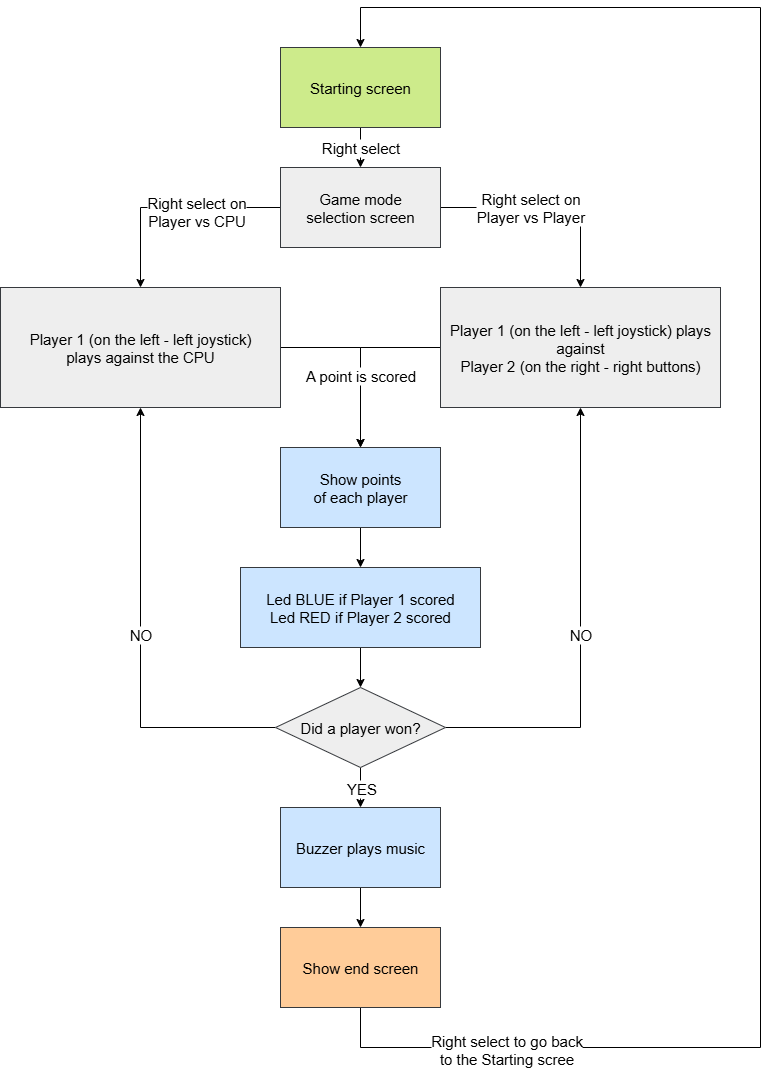

The diagram above was exported from draw.io. Its source (the exported page's mxGraphModel, read from the mxfile embedded in the PNG):
<mxGraphModel dx="1342" dy="700" grid="1" gridSize="10" guides="1" tooltips="1" connect="1" arrows="1" fold="1" page="1" pageScale="1" pageWidth="827" pageHeight="1169" math="0" shadow="0">
  <root>
    <mxCell id="0" />
    <mxCell id="1" parent="0" />
    <mxCell id="IvmHZob_m5AFNjaNyiZD-3" value="&lt;font style=&quot;font-size: 15px;&quot;&gt;Right select&lt;/font&gt;" style="edgeStyle=orthogonalEdgeStyle;rounded=0;orthogonalLoop=1;jettySize=auto;html=1;exitX=0.5;exitY=1;exitDx=0;exitDy=0;entryX=0.5;entryY=0;entryDx=0;entryDy=0;" edge="1" parent="1" source="IvmHZob_m5AFNjaNyiZD-1" target="IvmHZob_m5AFNjaNyiZD-2">
      <mxGeometry relative="1" as="geometry" />
    </mxCell>
    <mxCell id="IvmHZob_m5AFNjaNyiZD-1" value="&lt;font style=&quot;font-size: 15px;&quot;&gt;Starting screen&lt;/font&gt;" style="rounded=0;whiteSpace=wrap;html=1;fillColor=#cdeb8b;strokeColor=#36393d;" vertex="1" parent="1">
      <mxGeometry x="320" y="80" width="160" height="80" as="geometry" />
    </mxCell>
    <mxCell id="IvmHZob_m5AFNjaNyiZD-7" style="edgeStyle=orthogonalEdgeStyle;rounded=0;orthogonalLoop=1;jettySize=auto;html=1;exitX=0;exitY=0.5;exitDx=0;exitDy=0;" edge="1" parent="1" source="IvmHZob_m5AFNjaNyiZD-2" target="IvmHZob_m5AFNjaNyiZD-5">
      <mxGeometry relative="1" as="geometry" />
    </mxCell>
    <mxCell id="IvmHZob_m5AFNjaNyiZD-9" value="&lt;font style=&quot;font-size: 15px;&quot;&gt;Right select on&lt;/font&gt;&lt;div&gt;&lt;font style=&quot;font-size: 15px;&quot;&gt;Player vs CPU&lt;/font&gt;&lt;/div&gt;" style="edgeLabel;html=1;align=center;verticalAlign=middle;resizable=0;points=[];" vertex="1" connectable="0" parent="IvmHZob_m5AFNjaNyiZD-7">
      <mxGeometry x="-0.2243" y="3" relative="1" as="geometry">
        <mxPoint as="offset" />
      </mxGeometry>
    </mxCell>
    <mxCell id="IvmHZob_m5AFNjaNyiZD-8" style="edgeStyle=orthogonalEdgeStyle;rounded=0;orthogonalLoop=1;jettySize=auto;html=1;exitX=1;exitY=0.5;exitDx=0;exitDy=0;entryX=0.5;entryY=0;entryDx=0;entryDy=0;" edge="1" parent="1" source="IvmHZob_m5AFNjaNyiZD-2" target="IvmHZob_m5AFNjaNyiZD-6">
      <mxGeometry relative="1" as="geometry" />
    </mxCell>
    <mxCell id="IvmHZob_m5AFNjaNyiZD-10" value="&lt;font style=&quot;font-size: 15px;&quot;&gt;Right select on&lt;/font&gt;&lt;div&gt;&lt;font style=&quot;font-size: 15px;&quot;&gt;Player vs Player&lt;/font&gt;&lt;/div&gt;" style="edgeLabel;html=1;align=center;verticalAlign=middle;resizable=0;points=[];" vertex="1" connectable="0" parent="IvmHZob_m5AFNjaNyiZD-8">
      <mxGeometry x="-0.1895" y="1" relative="1" as="geometry">
        <mxPoint as="offset" />
      </mxGeometry>
    </mxCell>
    <mxCell id="IvmHZob_m5AFNjaNyiZD-2" value="&lt;font style=&quot;font-size: 15px;&quot;&gt;Game mode&lt;/font&gt;&lt;div&gt;&lt;font style=&quot;font-size: 15px;&quot;&gt;selection screen&lt;/font&gt;&lt;/div&gt;" style="rounded=0;whiteSpace=wrap;html=1;fillColor=#eeeeee;strokeColor=#36393d;" vertex="1" parent="1">
      <mxGeometry x="320" y="200" width="160" height="80" as="geometry" />
    </mxCell>
    <mxCell id="IvmHZob_m5AFNjaNyiZD-17" style="edgeStyle=orthogonalEdgeStyle;rounded=0;orthogonalLoop=1;jettySize=auto;html=1;exitX=1;exitY=0.5;exitDx=0;exitDy=0;entryX=0.5;entryY=0;entryDx=0;entryDy=0;" edge="1" parent="1" source="IvmHZob_m5AFNjaNyiZD-5" target="IvmHZob_m5AFNjaNyiZD-16">
      <mxGeometry relative="1" as="geometry" />
    </mxCell>
    <mxCell id="IvmHZob_m5AFNjaNyiZD-5" value="&lt;font style=&quot;font-size: 15px;&quot;&gt;Player 1 (on the left - left joystick)&lt;/font&gt;&lt;div&gt;&lt;font style=&quot;font-size: 15px;&quot;&gt;plays against the CPU&lt;/font&gt;&lt;/div&gt;" style="rounded=0;whiteSpace=wrap;html=1;fillColor=#eeeeee;strokeColor=#36393d;" vertex="1" parent="1">
      <mxGeometry x="40" y="320" width="280" height="120" as="geometry" />
    </mxCell>
    <mxCell id="IvmHZob_m5AFNjaNyiZD-18" style="edgeStyle=orthogonalEdgeStyle;rounded=0;orthogonalLoop=1;jettySize=auto;html=1;exitX=0;exitY=0.5;exitDx=0;exitDy=0;entryX=0.5;entryY=0;entryDx=0;entryDy=0;" edge="1" parent="1" source="IvmHZob_m5AFNjaNyiZD-6" target="IvmHZob_m5AFNjaNyiZD-16">
      <mxGeometry relative="1" as="geometry" />
    </mxCell>
    <mxCell id="IvmHZob_m5AFNjaNyiZD-19" value="&lt;font style=&quot;font-size: 15px;&quot;&gt;A point is scored&lt;/font&gt;" style="edgeLabel;html=1;align=center;verticalAlign=middle;resizable=0;points=[];" vertex="1" connectable="0" parent="IvmHZob_m5AFNjaNyiZD-18">
      <mxGeometry x="0.1963" y="-1" relative="1" as="geometry">
        <mxPoint as="offset" />
      </mxGeometry>
    </mxCell>
    <mxCell id="IvmHZob_m5AFNjaNyiZD-6" value="&lt;font style=&quot;font-size: 15px;&quot;&gt;Player 1 (on the left - left joystick) plays against&lt;/font&gt;&lt;div&gt;&lt;font style=&quot;font-size: 15px;&quot;&gt;Player 2 (on the right - right buttons)&lt;/font&gt;&lt;/div&gt;" style="rounded=0;whiteSpace=wrap;html=1;fillColor=#eeeeee;strokeColor=#36393d;" vertex="1" parent="1">
      <mxGeometry x="480" y="320" width="280" height="120" as="geometry" />
    </mxCell>
    <mxCell id="IvmHZob_m5AFNjaNyiZD-25" value="&lt;font style=&quot;font-size: 15px;&quot;&gt;NO&lt;/font&gt;" style="edgeStyle=orthogonalEdgeStyle;rounded=0;orthogonalLoop=1;jettySize=auto;html=1;exitX=1;exitY=0.5;exitDx=0;exitDy=0;entryX=0.5;entryY=1;entryDx=0;entryDy=0;" edge="1" parent="1" source="IvmHZob_m5AFNjaNyiZD-12" target="IvmHZob_m5AFNjaNyiZD-6">
      <mxGeometry relative="1" as="geometry" />
    </mxCell>
    <mxCell id="IvmHZob_m5AFNjaNyiZD-28" value="&lt;font style=&quot;font-size: 15px;&quot;&gt;NO&lt;/font&gt;" style="edgeStyle=orthogonalEdgeStyle;rounded=0;orthogonalLoop=1;jettySize=auto;html=1;exitX=0;exitY=0.5;exitDx=0;exitDy=0;entryX=0.5;entryY=1;entryDx=0;entryDy=0;" edge="1" parent="1" source="IvmHZob_m5AFNjaNyiZD-12" target="IvmHZob_m5AFNjaNyiZD-5">
      <mxGeometry relative="1" as="geometry" />
    </mxCell>
    <mxCell id="IvmHZob_m5AFNjaNyiZD-35" style="edgeStyle=orthogonalEdgeStyle;rounded=0;orthogonalLoop=1;jettySize=auto;html=1;exitX=0.5;exitY=1;exitDx=0;exitDy=0;entryX=0.5;entryY=0;entryDx=0;entryDy=0;" edge="1" parent="1" source="IvmHZob_m5AFNjaNyiZD-12" target="IvmHZob_m5AFNjaNyiZD-34">
      <mxGeometry relative="1" as="geometry" />
    </mxCell>
    <mxCell id="IvmHZob_m5AFNjaNyiZD-39" value="&lt;font style=&quot;font-size: 15px;&quot;&gt;YES&lt;/font&gt;" style="edgeLabel;html=1;align=center;verticalAlign=middle;resizable=0;points=[];" vertex="1" connectable="0" parent="IvmHZob_m5AFNjaNyiZD-35">
      <mxGeometry x="0.1595" y="-3" relative="1" as="geometry">
        <mxPoint x="3" y="-3" as="offset" />
      </mxGeometry>
    </mxCell>
    <mxCell id="IvmHZob_m5AFNjaNyiZD-12" value="&lt;span style=&quot;font-size: 15px;&quot;&gt;Did a player won?&lt;/span&gt;" style="rhombus;whiteSpace=wrap;html=1;fillColor=#eeeeee;strokeColor=#36393d;" vertex="1" parent="1">
      <mxGeometry x="315" y="720" width="170" height="80" as="geometry" />
    </mxCell>
    <mxCell id="IvmHZob_m5AFNjaNyiZD-21" style="edgeStyle=orthogonalEdgeStyle;rounded=0;orthogonalLoop=1;jettySize=auto;html=1;exitX=0.5;exitY=1;exitDx=0;exitDy=0;entryX=0.5;entryY=0;entryDx=0;entryDy=0;" edge="1" parent="1" source="IvmHZob_m5AFNjaNyiZD-16" target="IvmHZob_m5AFNjaNyiZD-20">
      <mxGeometry relative="1" as="geometry" />
    </mxCell>
    <mxCell id="IvmHZob_m5AFNjaNyiZD-16" value="&lt;font style=&quot;font-size: 15px;&quot;&gt;Show points&lt;/font&gt;&lt;div&gt;&lt;font style=&quot;font-size: 15px;&quot;&gt;of each player&lt;/font&gt;&lt;/div&gt;" style="rounded=0;whiteSpace=wrap;html=1;fillColor=#cce5ff;strokeColor=#36393d;" vertex="1" parent="1">
      <mxGeometry x="320" y="480" width="160" height="80" as="geometry" />
    </mxCell>
    <mxCell id="IvmHZob_m5AFNjaNyiZD-22" style="edgeStyle=orthogonalEdgeStyle;rounded=0;orthogonalLoop=1;jettySize=auto;html=1;exitX=0.5;exitY=1;exitDx=0;exitDy=0;entryX=0.5;entryY=0;entryDx=0;entryDy=0;" edge="1" parent="1" source="IvmHZob_m5AFNjaNyiZD-20" target="IvmHZob_m5AFNjaNyiZD-12">
      <mxGeometry relative="1" as="geometry" />
    </mxCell>
    <mxCell id="IvmHZob_m5AFNjaNyiZD-20" value="&lt;span style=&quot;font-size: 15px;&quot;&gt;Led BLUE if Player 1 scored&lt;/span&gt;&lt;div&gt;&lt;span style=&quot;font-size: 15px;&quot;&gt;Led RED if Player 2 scored&lt;/span&gt;&lt;/div&gt;" style="rounded=0;whiteSpace=wrap;html=1;fillColor=#cce5ff;strokeColor=#36393d;" vertex="1" parent="1">
      <mxGeometry x="280" y="600" width="240" height="80" as="geometry" />
    </mxCell>
    <mxCell id="IvmHZob_m5AFNjaNyiZD-33" style="edgeStyle=orthogonalEdgeStyle;rounded=0;orthogonalLoop=1;jettySize=auto;html=1;exitX=0.5;exitY=1;exitDx=0;exitDy=0;entryX=0.5;entryY=0;entryDx=0;entryDy=0;" edge="1" parent="1" source="IvmHZob_m5AFNjaNyiZD-29">
      <mxGeometry relative="1" as="geometry">
        <mxPoint x="400" y="80" as="targetPoint" />
        <mxPoint x="400" y="920" as="sourcePoint" />
        <Array as="points">
          <mxPoint x="400" y="1080" />
          <mxPoint x="800" y="1080" />
          <mxPoint x="800" y="40" />
          <mxPoint x="400" y="40" />
        </Array>
      </mxGeometry>
    </mxCell>
    <mxCell id="IvmHZob_m5AFNjaNyiZD-38" value="&lt;font style=&quot;font-size: 15px;&quot;&gt;Right select to go back&lt;/font&gt;&lt;div&gt;&lt;font style=&quot;font-size: 15px;&quot;&gt;to the Starting scree&lt;/font&gt;&lt;/div&gt;" style="edgeLabel;html=1;align=center;verticalAlign=middle;resizable=0;points=[];" vertex="1" connectable="0" parent="IvmHZob_m5AFNjaNyiZD-33">
      <mxGeometry x="-0.9" y="-1" relative="1" as="geometry">
        <mxPoint x="90" as="offset" />
      </mxGeometry>
    </mxCell>
    <mxCell id="IvmHZob_m5AFNjaNyiZD-29" value="&lt;span style=&quot;font-size: 15px;&quot;&gt;Show end screen&lt;/span&gt;" style="rounded=0;whiteSpace=wrap;html=1;fillColor=#ffcc99;strokeColor=#36393d;" vertex="1" parent="1">
      <mxGeometry x="320" y="960" width="160" height="80" as="geometry" />
    </mxCell>
    <mxCell id="IvmHZob_m5AFNjaNyiZD-37" style="edgeStyle=orthogonalEdgeStyle;rounded=0;orthogonalLoop=1;jettySize=auto;html=1;exitX=0.5;exitY=1;exitDx=0;exitDy=0;entryX=0.5;entryY=0;entryDx=0;entryDy=0;" edge="1" parent="1" source="IvmHZob_m5AFNjaNyiZD-34" target="IvmHZob_m5AFNjaNyiZD-29">
      <mxGeometry relative="1" as="geometry" />
    </mxCell>
    <mxCell id="IvmHZob_m5AFNjaNyiZD-34" value="&lt;span style=&quot;font-size: 15px;&quot;&gt;Buzzer plays music&lt;/span&gt;" style="rounded=0;whiteSpace=wrap;html=1;fillColor=#cce5ff;strokeColor=#36393d;" vertex="1" parent="1">
      <mxGeometry x="320" y="840" width="160" height="80" as="geometry" />
    </mxCell>
  </root>
</mxGraphModel>